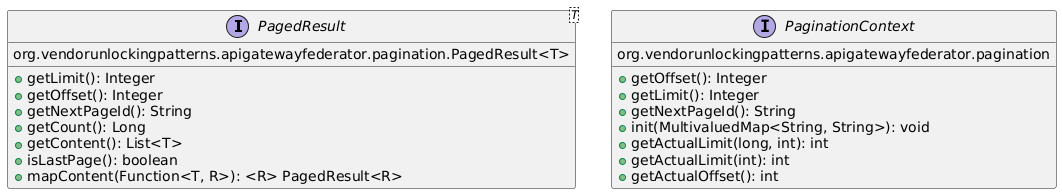

The diagram above was rendered by PlantUML. Its source (embedded in the PNG):
@startuml
interface PagedResult<T> {
  org.vendorunlockingpatterns.apigatewayfederator.pagination.PagedResult<T>
 
  + getLimit(): Integer
  + getOffset(): Integer
  + getNextPageId(): String
  + getCount(): Long
  + getContent(): List<T>
  + isLastPage(): boolean
  + mapContent(Function<T, R>): <R> PagedResult<R>
}
interface PaginationContext {
  org.vendorunlockingpatterns.apigatewayfederator.pagination
 
  + getOffset(): Integer
  + getLimit(): Integer
  + getNextPageId(): String
  + init(MultivaluedMap<String, String>): void
  + getActualLimit(long, int): int
  + getActualLimit(int): int
  + getActualOffset(): int
}

@enduml